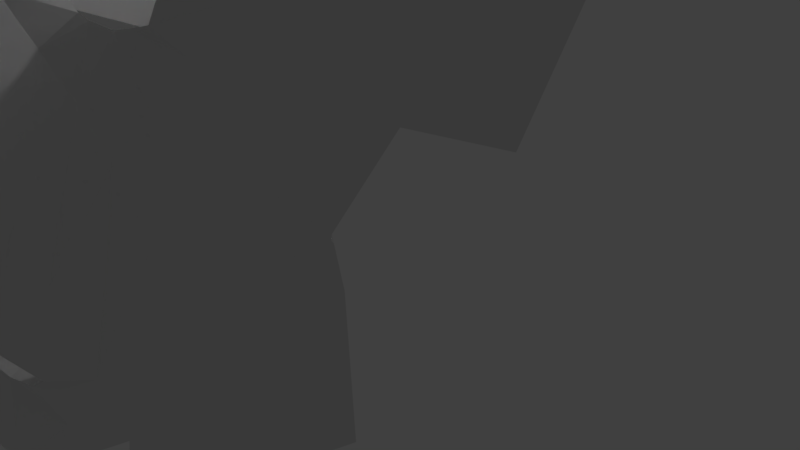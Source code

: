 # Source: char.blend  (saved by Blender 2.77.0; exported with 4.5.12 LTS)
import bpy
from mathutils import Matrix  # noqa: F401  (used for matrix-valued properties, if any)

bpy.ops.wm.read_factory_settings(use_empty=True)
scene = bpy.context.scene
scene.name = 'Scene'

# ---- collections
col_collection_1 = bpy.data.collections.new('Collection 1'); scene.collection.children.link(col_collection_1)

# ---- materials (node trees are filled in below, after node groups)
mat_material = bpy.data.materials.new('Material')
mat_material.alpha_threshold = 0.0
mat_material.use_transparent_shadow = False
mat_material.roughness = 0.5
mat_material.line_color = (0.0, 0.0, 0.0, 1.0)

# ---- material node trees

# ---- world
world_world = bpy.data.worlds.new('World'); scene.world = world_world
world_world.color = (0.05088, 0.05088, 0.05088)
world_world.use_sun_shadow = False
world_world.sun_shadow_jitter_overblur = 0.0
world_world.cycles.sampling_method = 'MANUAL'

# ---- cameras
cam_camera = bpy.data.cameras.new('Camera')
cam_camera.clip_end = 100.0
cam_camera.lens = 35.0
cam_camera.sensor_width = 32.0
cam_camera.sensor_height = 18.0
cam_camera.ortho_scale = 7.314
cam_camera.dof.focus_distance = 0.0
cam_camera.dof.aperture_fstop = 128.0

# ---- lights
light_lamp = bpy.data.lights.new('Lamp', 'POINT')
light_lamp.transmission_factor = 0.0
light_lamp.cutoff_distance = 30.0
light_lamp.energy = 100.0
light_lamp.shadow_buffer_clip_start = 1.001
light_lamp.shadow_soft_size = 0.1
light_lamp.shadow_maximum_resolution = 0.006
light_lamp.use_absolute_resolution = True

# ---- meshes
me_cube_002 = bpy.data.meshes.new('Cube.002')
me_cube_002.from_pydata([(1.949, -1.326, 5.379), (1.989, -1.326, 4.935), (1.324, -1.326, 4.704), (1.277, -1.326, 5.13), (0.6743, -1.326, 4.503), (1.082, -1.326, 4.291), (1.044, -1.326, 3.917), (0.5241, -1.814, 3.874), (2.883, -1.326, 5.229), (2.65, -1.326, 4.776), (1.3, -1.724, 5.484), (2.946, -1.326, 4.544), (3.808, -1.009, 3.942), (3.13, -1.327, 3.891), (2.038, -1.326, 3.453), (2.671, -1.347, 3.492), (2.856, -1.401, 2.851), (3.333, -1.238, 3.292), (2.974, -1.337, 3.65), (0.8179, -2.281, 2.922), (0.5145, -2.34, 3.494), (1.456, -1.552, 2.856), (1.603, -1.326, 3.533), (1.036, -1.815, 3.287), (1.205, -1.332, 3.661), (0.0, -1.326, 4.503), (0.0, -1.814, 3.874), (0.0, -1.814, 3.874), (0.0, -2.521, 3.588), (0.6289, -1.945, 5.153), (1.359, -2.344, 0.05958), (4.065, -0.2983, 3.624), (4.414, -0.5804, 4.472), (0.0, -1.945, 5.025), (2.029, -1.667, 5.781), (3.522, -1.049, 4.674), (4.13, -0.962, 5.02), (2.993, -1.635, 5.616), (1.346, -0.9914, 7.106), (0.647, -1.152, 6.883), (0.0, -1.185, 6.748), (2.072, -0.9664, 7.275), (3.718, -0.3247, 6.945), (4.376, 0.5551, 6.671), (2.966, -0.8794, 7.14), (4.875, 1.467, 6.025), (1.381, 0.9286, 9.391), (0.6796, 0.775, 9.231), (0.0, 0.6684, 9.068), (2.112, 1.105, 9.485), (3.556, 1.776, 9.282), (4.159, 2.351, 9.135), (2.868, 1.352, 9.435), (4.491, 0.4052, 4.212), (3.725, -0.656, 2.783), (1.235, -2.588, 0.277), (1.372, -2.85, 0.4194), (0.8483, -2.592, 0.4067), (0.9213, -2.85, 0.5243), (0.0, -2.592, 0.3141), (0.0, -2.85, 0.3905), (1.653, -2.534, 0.03743), (1.649, -2.277, 1.071), (3.258, -1.192, 2.241), (2.111, -1.556, 2.448), (1.221, -2.34, 1.704), (2.739, -1.384, 1.647), (2.027, -2.11, 0.0138), (1.21, -2.312, -0.1023), (1.437, -2.584, -0.1171), (0.4729, -2.592, 0.3793), (0.5104, -2.85, 0.4768), (0.0, -2.344, -0.1975), (0.0, -2.697, -0.2477), (0.954, -2.667, -0.2027), (0.3918, -2.706, -0.2252), (0.3915, -2.369, -0.175), (0.8467, -2.318, -0.1525), (1.74, -2.655, -0.6513), (0.0, -2.841, -1.056), (1.387, -2.811, -0.9689), (0.7677, -2.849, -1.087), (0.0, -2.85, 1.318), (0.769, -2.575, 1.586), (0.8338, -2.853, 2.589), (0.4169, -3.061, 3.169), (0.0, -3.133, 3.187), (0.5194, -2.071, 3.688), (0.9292, -2.043, 3.108), (0.0, -2.16, 3.734), (1.83, -1.909, 1.711), (1.341, -1.938, 2.293), (2.24, -1.784, 0.7337), (1.868, -2.542, -1.503), (2.468, -1.513, -0.0381), (2.157, -2.054, -0.7669), (3.139, -0.5259, 1.329), (2.773, -1.003, 0.6705), (4.066, -0.1669, 2.492), (3.683, -0.339, 1.925), (4.577, 0.6208, 3.324)], [(78, 93)], [(9, 11, 35, 8), (6, 5, 4, 7), (11, 13, 12, 35), (2, 1, 0, 3), (5, 2, 3, 4), (1, 9, 8, 0), (22, 24, 23, 21), (13, 18, 17, 12), (24, 6, 7, 23), (15, 14, 64, 16), (18, 15, 16, 17), (14, 22, 21, 64), (87, 20, 19, 88), (4, 25, 26, 7), (87, 89, 28, 20), (91, 65, 62, 90), (17, 54, 31, 12), (65, 58, 56, 62), (33, 25, 4, 29), (36, 35, 12, 32), (43, 42, 36, 32), (0, 34, 10, 3), (8, 37, 34, 0), (35, 36, 37, 8), (3, 10, 29, 4), (10, 38, 39, 29), (37, 44, 41, 34), (36, 42, 44, 37), (29, 39, 40, 33), (34, 41, 38, 10), (38, 46, 47, 39), (42, 50, 52, 44), (39, 47, 48, 40), (32, 53, 45, 43), (43, 51, 50, 42), (41, 49, 46, 38), (44, 52, 49, 41), (56, 58, 57, 55), (71, 60, 59, 70), (88, 91, 21, 23), (54, 17, 16, 63), (30, 61, 56, 55), (66, 63, 16, 64), (92, 66, 64, 90), (61, 67, 62, 56), (30, 68, 69, 61), (58, 71, 70, 57), (76, 72, 73, 75), (68, 77, 74, 69), (77, 76, 75, 74), (75, 81, 80, 74), (74, 80, 78, 69), (73, 79, 81, 75), (67, 61, 69, 78), (71, 83, 82, 60), (58, 65, 83, 71), (65, 19, 84, 83), (20, 85, 84, 19), (28, 86, 85, 20), (67, 92, 90, 62), (19, 65, 91, 88), (21, 91, 90, 64), (7, 27, 89, 87), (7, 87, 88, 23), (53, 32, 12, 31), (63, 66, 96, 99), (54, 98, 100, 31), (63, 99, 98, 54), (92, 67, 94, 97), (92, 97, 96, 66), (78, 95, 94, 67)])
me_cube_002.materials.append(mat_material)
me_cube_002.use_remesh_preserve_volume = False
me_cube_002.use_remesh_preserve_attributes = False
me_cube_002.use_mirror_vertex_groups = False
me_cube_002.update()
me_cube_001 = bpy.data.meshes.new('Cube.001')
me_cube_001.from_pydata([(1.949, -1.326, 5.379), (1.989, -1.326, 4.935), (1.324, -1.326, 4.704), (1.277, -1.326, 5.13), (0.6743, -1.326, 4.503), (1.082, -1.326, 4.291), (1.044, -1.326, 3.917), (0.5241, -1.814, 3.874), (2.883, -1.326, 5.229), (2.65, -1.326, 4.776), (1.3, -1.724, 5.484), (2.946, -1.326, 4.544), (3.808, -1.009, 3.942), (3.132, -1.327, 3.889), (2.038, -1.326, 3.453), (2.671, -1.347, 3.492), (2.953, -1.635, 2.975), (3.447, -1.616, 3.538), (2.974, -1.337, 3.65), (0.9581, -2.563, 2.755), (0.416, -2.858, 3.31), (1.41, -1.326, 3.105), (1.603, -1.326, 3.533), (1.04, -1.814, 3.241), (1.205, -1.332, 3.661), (0.0, -1.326, 4.503), (0.0, -1.814, 3.874), (0.0, -1.814, 3.874), (0.0, -2.954, 3.396), (4.406, -0.5442, 3.008), (0.6289, -1.945, 5.153), (4.39, -0.5442, 3.884), (1.419, -2.344, -0.005517), (3.956, -1.009, 3.181), (4.849, 0.5622, 3.862), (0.0, -1.945, 5.025), (2.029, -1.667, 5.781), (4.745, 0.3877, 4.208), (3.522, -1.049, 4.674), (3.816, -1.149, 5.49), (4.458, -0.3956, 5.179), (4.104, -0.353, 4.451), (2.993, -1.635, 5.616), (4.745, 0.314, 4.945), (1.346, -0.9914, 7.106), (0.647, -1.152, 6.883), (0.0, -1.185, 6.748), (2.072, -0.9664, 7.275), (3.718, -0.3247, 6.945), (4.376, 0.5551, 6.671), (2.966, -0.8794, 7.14), (4.868, 1.938, 6.06), (1.381, 0.9286, 9.391), (0.6796, 0.775, 9.231), (0.0, 0.6684, 9.068), (2.112, 1.105, 9.485), (3.556, 1.776, 9.282), (4.159, 2.351, 9.135), (2.868, 1.352, 9.435), (4.761, 2.927, 8.988), (3.711, -1.55, 2.563), (1.137, -2.588, 0.3569), (1.445, -2.592, 0.6161), (0.7021, -2.592, 0.4629), (0.7751, -2.592, 0.8019), (0.0, -2.592, 0.3141), (0.0, -2.592, 0.6117), (2.006, -2.236, 0.02066), (1.865, -2.131, 1.359), (3.334, -1.86, 2.071), (2.23, -1.67, 2.419), (1.095, -2.084, 1.591), (2.753, -1.367, 1.276), (2.403, -1.828, 0.5738)], [(31, 29)], [(9, 8, 38, 11), (6, 7, 4, 5), (11, 38, 12, 13), (2, 3, 0, 1), (5, 4, 3, 2), (1, 0, 8, 9), (22, 21, 23, 24), (13, 12, 17, 18), (24, 23, 7, 6), (15, 16, 70, 14), (18, 17, 16, 15), (14, 70, 21, 22), (7, 23, 19, 20), (4, 7, 26, 25), (7, 20, 28, 27), (21, 70, 68, 71), (17, 12, 33, 60), (71, 68, 62, 64), (35, 30, 4, 25), (34, 31, 41, 37), (31, 12, 38, 41), (0, 3, 10, 36), (8, 0, 36, 42), (38, 8, 42, 39), (39, 40, 41, 38), (3, 4, 30, 10), (40, 43, 37, 41), (40, 39, 48, 49), (43, 40, 49, 51), (10, 30, 45, 44), (42, 36, 47, 50), (39, 42, 50, 48), (30, 35, 46, 45), (36, 10, 44, 47), (44, 45, 53, 52), (48, 50, 58, 56), (45, 46, 54, 53), (51, 49, 57, 59), (49, 48, 56, 57), (47, 44, 52, 55), (50, 47, 55, 58), (62, 61, 63, 64), (64, 63, 65, 66), (19, 23, 21, 71), (60, 69, 16, 17), (32, 61, 62, 67), (72, 70, 16, 69), (73, 68, 70, 72), (67, 62, 68, 73)])
me_cube_001.materials.append(mat_material)
me_cube_001.use_remesh_preserve_volume = False
me_cube_001.use_remesh_preserve_attributes = False
me_cube_001.use_mirror_vertex_groups = False
me_cube_001.update()
me_cube = bpy.data.meshes.new('Cube')
me_cube.from_pydata([(2.003, -1.475, 5.737), (1.959, -1.415, 5.123), (1.318, -1.07, 9.602), (1.32, -2.259, 6.172), (0.6546, -1.604, 4.973), (1.087, -1.383, 4.358), (1.123, -1.351, 3.956), (0.6642, -1.833, 3.939), (3.667, -0.1009, 2.923), (3.356, -0.68, 3.232), (1.321, -1.589, 5.532), (2.841, -1.269, 4.518), (3.699, -0.3243, 4.628), (2.886, -1.273, 4.092), (2.055, -1.326, 3.675), (1.087, -2.811, -1.227), (0.0, -2.841, -1.306), (0.6507, -2.812, 2.351), (3.04, -0.5418, 9.338), (0.5513, -2.34, 3.494), (1.456, -1.552, 2.856), (1.569, -1.328, 3.688), (2.873, -1.738, 6.021), (2.697, -1.201, 5.345), (3.407, 0.1163, 1.396), (0.0, -1.764, 4.832), (0.0, -1.823, 4.25), (0.0, -2.521, 3.588), (0.7188, -2.53, 5.931), (1.359, -2.344, 0.05958), (3.837, -0.2622, 5.554), (0.0, -2.463, 5.764), (2.11, -2.139, 6.327), (3.241, -0.933, 4.623), (3.57, -0.9138, 5.355), (3.061, -1.15, 3.592), (1.37, -1.431, 5.018), (0.6031, -1.237, 9.37), (0.0, -1.267, 9.221), (2.139, -0.9688, 9.679), (3.555, 0.1546, 8.786), (4.004, 0.7289, 8.244), (2.747, -1.312, 3.84), (4.228, 1.439, 7.519), (2.806, 1.742, 10.95), (0.6796, 1.041, 11.43), (0.0, 0.9341, 11.27), (2.103, 1.37, 11.37), (3.458, 2.178, 10.45), (4.061, 2.609, 9.639), (1.431, 1.214, 11.47), (4.114, 0.4437, 5.74), (1.235, -2.588, 0.277), (1.372, -2.85, 0.4194), (0.8483, -2.592, 0.4067), (0.9213, -2.85, 0.5243), (0.0, -2.592, 0.3141), (0.0, -2.85, 0.3905), (1.653, -2.534, 0.03743), (1.649, -2.277, 1.071), (2.065, -1.9, -0.8918), (2.111, -1.556, 2.448), (1.221, -2.34, 1.704), (2.729, -1.385, 2.038), (2.026, -2.11, 0.04627), (1.21, -2.312, -0.1023), (1.437, -2.584, -0.1171), (0.4729, -2.592, 0.3793), (0.5104, -2.85, 0.4768), (0.0, -2.344, -0.1975), (0.0, -2.697, -0.2477), (0.954, -2.667, -0.2027), (0.52, -2.706, -0.211), (0.5197, -2.369, -0.1607), (0.8467, -2.318, -0.1525), (1.703, -2.391, -0.5999), (0.0, -2.841, -0.8545), (1.149, -2.811, -0.8037), (0.6022, -2.849, -0.9076), (0.0, -2.85, 1.318), (0.769, -2.575, 1.586), (2.479, -1.34, 4.828), (0.3129, -3.061, 3.136), (0.0, -3.133, 3.187), (3.112, 0.544, -1.713), (3.409, 0.2319, 0.7616), (2.897, -0.7356, 0.3936), (2.622, -0.4975, -1.887), (2.161, -1.444, -1.958), (1.893, -1.971, -1.952), (1.645, -2.542, -1.094), (2.316, -1.752, 0.03356), (1.992, -2.028, -0.6032), (2.935, -0.8646, 1.235), (0.5407, -2.849, -1.331), (0.8935, -2.34, 2.579), (2.327, -1.458, -0.4738), (3.585, -0.419, 3.888), (3.292, -0.9044, 4.035), (4.092, 0.3512, 4.542), (1.368, -1.337, 3.739), (1.068, -1.68, 3.38), (3.923, 0.2716, 3.71), (3.917, 2.443, 1.913), (4.29, 3.039, 6.754), (4.225, 3.046, 5.421), (4.293, 3.035, 3.626), (3.939, 0.09003, 6.792), (3.655, -0.5965, 7.15), (0.6034, -1.938, 7.276), (2.188, -1.442, 7.631), (0.0, -1.903, 7.312), (1.261, -1.688, 7.418), (2.865, -1.095, 7.595), (4.117, 0.6198, 6.785), (4.107, 1.32, 3.672), (4.211, 1.414, 4.787), (3.921, 0.612, 2.694), (4.197, 1.379, 6.09), (4.494, 3.023, 7.726), (3.027, -1.0, 2.588), (2.624, -1.347, 2.969), (2.431, -1.323, 3.76), (3.303, -0.5366, 2.146), (3.407, 0.09569, 1.509)], [], [(23, 22, 32, 0), (6, 5, 4, 7), (11, 13, 98, 33), (3, 28, 4, 10), (32, 3, 10, 0), (7, 19, 95, 101), (95, 17, 80, 62), (33, 34, 22, 23), (91, 92, 60, 96), (14, 21, 20, 61), (91, 93, 63, 64), (7, 4, 25, 26), (47, 39, 18, 44), (7, 26, 27, 19), (62, 55, 53, 59), (25, 4, 28, 31), (34, 33, 12, 30), (107, 108, 34, 30), (112, 2, 37, 109), (113, 18, 39, 110), (120, 9, 35, 121), (110, 39, 2, 112), (2, 50, 45, 37), (44, 18, 40, 48), (123, 8, 9, 120), (109, 37, 38, 111), (39, 47, 50, 2), (100, 6, 7, 101), (36, 1, 0, 10), (37, 45, 46, 38), (107, 114, 43, 41), (41, 49, 48, 40), (5, 36, 10, 4), (122, 121, 35, 42), (53, 55, 54, 52), (68, 57, 56, 67), (20, 62, 59, 61), (29, 58, 53, 52), (21, 100, 101, 20), (1, 81, 23, 0), (58, 64, 59, 53), (29, 65, 66, 58), (55, 68, 67, 54), (73, 69, 70, 72), (65, 74, 71, 66), (74, 73, 72, 71), (72, 78, 77, 71), (71, 77, 75, 66), (70, 76, 78, 72), (64, 58, 66, 75), (68, 80, 79, 57), (55, 62, 80, 68), (101, 95, 62, 20), (108, 40, 18, 113), (27, 83, 82, 19), (86, 87, 84, 85), (93, 86, 85, 24), (91, 96, 86, 93), (96, 88, 87, 86), (96, 60, 89, 88), (9, 97, 98, 35), (19, 82, 17, 95), (15, 90, 75, 77), (75, 92, 91, 64), (99, 51, 30, 12), (8, 102, 97, 9), (78, 76, 16, 94), (42, 35, 98, 13), (81, 11, 33, 23), (33, 98, 97, 12), (77, 78, 94, 15), (60, 92, 75, 90), (12, 97, 102, 99), (64, 63, 61, 59), (116, 115, 106, 105), (115, 117, 103, 106), (118, 116, 105, 104), (34, 108, 113, 22), (30, 51, 114, 107), (28, 109, 111, 31), (32, 110, 112, 3), (22, 113, 110, 32), (3, 112, 109, 28), (41, 40, 108, 107), (51, 99, 116, 118), (102, 8, 117, 115), (99, 102, 115, 116), (114, 51, 118, 43), (49, 41, 43, 119), (104, 119, 43, 118), (14, 61, 121, 122), (93, 123, 120, 63), (63, 120, 121, 61), (124, 117, 8, 123), (24, 124, 123, 93)])
me_cube.materials.append(mat_material)
me_cube.use_remesh_preserve_volume = False
me_cube.use_remesh_preserve_attributes = False
me_cube.use_mirror_vertex_groups = False
me_cube.update()

# ---- objects
ob_face_2 = bpy.data.objects.new('Face.2', me_cube_002)
ob_face_1 = bpy.data.objects.new('Face.1', me_cube_001)
ob_face = bpy.data.objects.new('Face', me_cube)
ob_lamp = bpy.data.objects.new('Lamp', light_lamp)
ob_camera = bpy.data.objects.new('Camera', cam_camera)

# ---- transforms, parenting, visibility, modifiers, constraints
ob_face_2.location = (0.0, 0.0, 0.0)
ob_face_2.lock_rotations_4d = False
ob_face_2.empty_display_type = 'ARROWS'
ob_face_2.hide_viewport = True
ob_face_2.hide_select = True
ob_face_2.hide_render = True
ob_face_2.lineart.crease_threshold = 0.0
_m = ob_face_2.modifiers.new('Mirror', 'MIRROR')
_m.use_clip = True
ob_face_1.location = (0.0, 0.0, 0.0)
ob_face_1.lock_rotations_4d = False
ob_face_1.empty_display_type = 'ARROWS'
ob_face_1.hide_viewport = True
ob_face_1.hide_select = True
ob_face_1.hide_render = True
ob_face_1.lineart.crease_threshold = 0.0
_m = ob_face_1.modifiers.new('Mirror', 'MIRROR')
_m.use_clip = True
ob_face.location = (0.0, 0.0, 0.0)
ob_face.lock_rotations_4d = False
ob_face.empty_display_type = 'ARROWS'
ob_face.lineart.crease_threshold = 0.0
_m = ob_face.modifiers.new('Mirror', 'MIRROR')
_m.use_clip = True
ob_lamp.location = (4.076, 1.005, 5.904)
ob_lamp.rotation_euler = (0.6503, 0.05522, 1.866)
ob_lamp.lock_rotations_4d = False
ob_lamp.empty_display_type = 'ARROWS'
ob_lamp.color = (0.0, 0.0, 0.0, 0.0)
ob_lamp.hide_viewport = True
ob_lamp.lineart.crease_threshold = 0.0
ob_camera.location = (9.873, -4.955, 5.675)
ob_camera.rotation_euler = (1.109, 0.01082, 0.8149)
ob_camera.lock_rotations_4d = False
ob_camera.empty_display_type = 'ARROWS'
ob_camera.color = (0.0, 0.0, 0.0, 0.0)
ob_camera.display_type = 'WIRE'
ob_camera.lineart.crease_threshold = 0.0

# ---- collection membership
col_collection_1.objects.link(ob_face_2)
col_collection_1.objects.link(ob_face_1)
col_collection_1.objects.link(ob_face)
col_collection_1.objects.link(ob_lamp)
col_collection_1.objects.link(ob_camera)

# ---- scene / render settings (as saved in the file)
scene.camera = ob_camera
scene.frame_start = 1; scene.frame_end = 250; scene.frame_set(1)
scene.render.engine = 'BLENDER_EEVEE_NEXT'
scene.render.resolution_percentage = 50
scene.render.dither_intensity = 0.0
scene.cycles.use_denoising = False
scene.cycles.samples = 128
scene.cycles.sampling_pattern = 'TABULATED_SOBOL'
scene.cycles.light_sampling_threshold = 0.0
scene.cycles.use_adaptive_sampling = False
scene.cycles.use_light_tree = False
scene.cycles.blur_glossy = 0.0
scene.cycles.sample_clamp_indirect = 0.0
scene.view_settings.view_transform = 'Standard'
bpy.context.view_layer.update()
